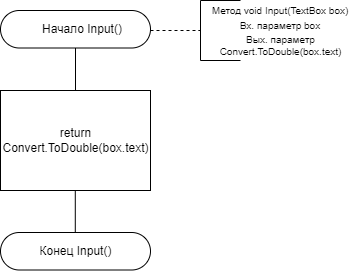

The diagram above was exported from draw.io. Its source (the exported page's mxGraphModel, read from the mxfile embedded in the PNG):
<mxGraphModel dx="700" dy="363" grid="1" gridSize="10" guides="1" tooltips="1" connect="1" arrows="1" fold="1" page="1" pageScale="1" pageWidth="1169" pageHeight="827" background="none" math="0" shadow="0">
  <root>
    <mxCell id="0" />
    <mxCell id="1" parent="0" />
    <mxCell id="LSle-Rpra-lHguJ6BONY-56" value="" style="rounded=1;whiteSpace=wrap;html=1;arcSize=50;" parent="1" vertex="1">
      <mxGeometry x="560" y="120" width="150" height="37.5" as="geometry" />
    </mxCell>
    <mxCell id="LSle-Rpra-lHguJ6BONY-57" value="" style="rounded=0;whiteSpace=wrap;html=1;" parent="1" vertex="1">
      <mxGeometry x="560" y="200" width="150" height="100" as="geometry" />
    </mxCell>
    <mxCell id="LSle-Rpra-lHguJ6BONY-59" value="" style="rounded=1;whiteSpace=wrap;html=1;arcSize=50;" parent="1" vertex="1">
      <mxGeometry x="560" y="342" width="150" height="37.5" as="geometry" />
    </mxCell>
    <mxCell id="LSle-Rpra-lHguJ6BONY-61" value="" style="endArrow=none;html=1;rounded=0;entryX=0.5;entryY=1;entryDx=0;entryDy=0;exitX=0.5;exitY=0;exitDx=0;exitDy=0;" parent="1" source="LSle-Rpra-lHguJ6BONY-57" target="LSle-Rpra-lHguJ6BONY-56" edge="1">
      <mxGeometry width="50" height="50" relative="1" as="geometry">
        <mxPoint x="660" y="270" as="sourcePoint" />
        <mxPoint x="710" y="220" as="targetPoint" />
      </mxGeometry>
    </mxCell>
    <mxCell id="LSle-Rpra-lHguJ6BONY-64" value="" style="endArrow=none;html=1;rounded=0;entryX=0.5;entryY=1;entryDx=0;entryDy=0;exitX=0.5;exitY=0;exitDx=0;exitDy=0;" parent="1" edge="1">
      <mxGeometry width="50" height="50" relative="1" as="geometry">
        <mxPoint x="634.79" y="342" as="sourcePoint" />
        <mxPoint x="634.79" y="300" as="targetPoint" />
      </mxGeometry>
    </mxCell>
    <mxCell id="LSle-Rpra-lHguJ6BONY-66" value="Начало Input()" style="text;html=1;strokeColor=none;fillColor=none;align=center;verticalAlign=middle;whiteSpace=wrap;rounded=0;" parent="1" vertex="1">
      <mxGeometry x="592.5" y="123.75" width="97.5" height="30" as="geometry" />
    </mxCell>
    <mxCell id="LSle-Rpra-lHguJ6BONY-67" value="return Convert.ToDouble(box.text)" style="text;html=1;strokeColor=none;fillColor=none;align=center;verticalAlign=middle;whiteSpace=wrap;rounded=0;" parent="1" vertex="1">
      <mxGeometry x="607.5" y="232.5" width="55" height="35" as="geometry" />
    </mxCell>
    <mxCell id="LSle-Rpra-lHguJ6BONY-68" value="Конец Input()" style="text;html=1;strokeColor=none;fillColor=none;align=center;verticalAlign=middle;whiteSpace=wrap;rounded=0;" parent="1" vertex="1">
      <mxGeometry x="592.5" y="345.75" width="85" height="30" as="geometry" />
    </mxCell>
    <mxCell id="LSle-Rpra-lHguJ6BONY-70" value="" style="endArrow=none;dashed=1;html=1;rounded=0;" parent="1" edge="1">
      <mxGeometry width="50" height="50" relative="1" as="geometry">
        <mxPoint x="710" y="140" as="sourcePoint" />
        <mxPoint x="760" y="140" as="targetPoint" />
      </mxGeometry>
    </mxCell>
    <mxCell id="LSle-Rpra-lHguJ6BONY-71" value="" style="strokeWidth=1;html=1;shape=mxgraph.flowchart.annotation_1;align=left;pointerEvents=1;rounded=1;" parent="1" vertex="1">
      <mxGeometry x="760" y="110" width="40" height="60" as="geometry" />
    </mxCell>
    <mxCell id="LSle-Rpra-lHguJ6BONY-72" value="Метод void Input(TextBox box)" style="text;html=1;strokeColor=none;fillColor=none;align=center;verticalAlign=middle;whiteSpace=wrap;rounded=0;fontSize=10;" parent="1" vertex="1">
      <mxGeometry x="770" y="110" width="140" height="20" as="geometry" />
    </mxCell>
    <mxCell id="LSle-Rpra-lHguJ6BONY-73" value="Вх. параметр box" style="text;html=1;strokeColor=none;fillColor=none;align=center;verticalAlign=middle;whiteSpace=wrap;rounded=0;fontSize=10;" parent="1" vertex="1">
      <mxGeometry x="795" y="130" width="90" height="10" as="geometry" />
    </mxCell>
    <mxCell id="0hit3-tT8ABXBibV6Kyu-45" value="Вых. параметр Convert.ToDouble(box.text)" style="text;html=1;strokeColor=none;fillColor=none;align=center;verticalAlign=middle;whiteSpace=wrap;rounded=0;fontSize=10;" vertex="1" parent="1">
      <mxGeometry x="777.5" y="143.75" width="125" height="22.5" as="geometry" />
    </mxCell>
  </root>
</mxGraphModel>